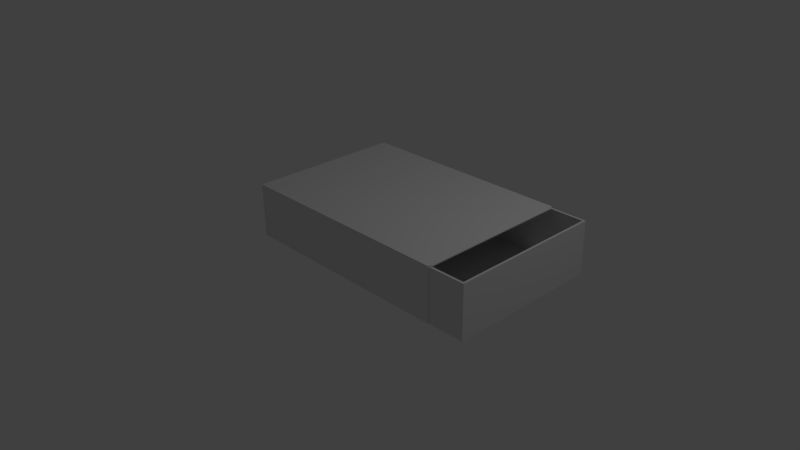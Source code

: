 # Source: MatchBox.blend  (saved by Blender 2.73.0; exported with 4.5.12 LTS)
import bpy
from mathutils import Matrix  # noqa: F401  (used for matrix-valued properties, if any)

bpy.ops.wm.read_factory_settings(use_empty=True)
scene = bpy.context.scene
scene.name = 'Scene'

# ---- collections
col_collection_1 = bpy.data.collections.new('Collection 1'); scene.collection.children.link(col_collection_1)

# ---- world
world_world = bpy.data.worlds.new('World'); scene.world = world_world
world_world.color = (0.05088, 0.05088, 0.05088)
world_world.use_sun_shadow = False
world_world.sun_shadow_jitter_overblur = 0.0
world_world.cycles.sampling_method = 'MANUAL'
world_world.cycles.sample_map_resolution = 256

# ---- cameras
cam_camera = bpy.data.cameras.new('Camera')
cam_camera.clip_end = 100.0
cam_camera.lens = 35.0
cam_camera.sensor_width = 32.0
cam_camera.sensor_height = 18.0
cam_camera.ortho_scale = 7.314
cam_camera.dof.focus_distance = 0.0
cam_camera.dof.aperture_fstop = 128.0

# ---- lights
light_lamp = bpy.data.lights.new('Lamp', 'POINT')
light_lamp.transmission_factor = 0.0
light_lamp.cutoff_distance = 30.0
light_lamp.energy = 100.0
light_lamp.shadow_buffer_clip_start = 1.001
light_lamp.shadow_soft_size = 0.1
light_lamp.shadow_maximum_resolution = 0.006
light_lamp.use_absolute_resolution = True
light_lamp.cycles.use_multiple_importance_sampling = False

# ---- meshes
me_cube = bpy.data.meshes.new('Cube')
me_cube.from_pydata([(-0.8901, -1.0, 0.3206), (-0.8901, 1.0, 0.3206), (1.0, 1.0, 0.3206), (1.0, -1.0, 0.3206), (-0.8901, -1.0, 1.0), (-0.8901, 1.0, 1.0), (1.0, 1.0, 1.0), (1.0, -1.0, 1.0), (1.995, 1.0, 0.3206), (1.995, -1.0, 0.3206), (1.995, 1.0, 1.0), (1.995, -1.0, 1.0), (2.479, 1.0, 0.3206), (2.479, -1.0, 0.3206), (2.479, 1.0, 1.0), (2.479, -1.0, 1.0), (2.022, 0.973, 1.0), (2.022, -0.973, 1.0), (2.452, 0.973, 1.0), (2.452, -0.973, 1.0), (-0.8901, -1.0, 1.013), (-0.8901, 1.0, 1.013), (1.0, 1.0, 1.013), (1.0, -1.0, 1.013), (1.995, 1.0, 1.013), (1.995, -1.0, 1.013), (2.022, 0.973, 1.013), (2.022, -0.973, 1.013), (-0.8901, -1.013, 0.3206), (1.0, -1.013, 0.3206), (-0.8901, -1.013, 1.0), (1.0, -1.013, 1.0), (1.995, -1.013, 0.3206), (1.995, -1.013, 1.0), (-0.8901, 1.011, 0.3206), (1.0, 1.011, 0.3206), (-0.8901, 1.011, 1.0), (1.0, 1.011, 1.0), (1.995, 1.011, 0.3206), (1.995, 1.011, 1.0), (-0.8903, -1.014, 1.014), (1.0, -1.013, 1.013), (1.995, -1.013, 1.013), (1.995, 1.011, 1.013), (1.0, 1.011, 1.013), (-0.8901, 1.011, 1.013), (0.05493, -1.013, 1.0), (-0.8901, -1.0, 1.0), (-0.8901, -1.0, 0.3206), (1.0, -1.0, 0.3206), (1.995, -1.0, 0.3206), (2.479, -1.0, 1.0), (2.479, -1.0, 0.3206), (2.022, -0.973, 1.0), (2.452, -0.973, 1.0), (-0.8901, -1.0, 1.013), (1.0, -1.0, 1.013), (1.995, -1.0, 1.013), (2.022, -0.973, 1.013), (-0.8901, 0.9946, 1.0), (1.0, 0.9946, 0.3206), (1.995, 0.9946, 0.3206), (2.479, 0.9946, 0.3206), (-0.8901, 0.9946, 1.013), (-0.8901, 0.9946, 0.3206), (2.479, 0.9946, 1.0), (2.022, 0.9677, 1.0), (2.452, 0.9677, 1.0), (1.0, 0.9946, 1.013), (1.995, 0.9946, 1.013), (2.022, 0.9677, 1.013), (-0.8901, -1.0, 0.3206), (-0.8901, 1.0, 0.3206), (1.995, 1.0, 0.3206), (1.995, -1.0, 0.3206), (2.479, 1.0, 0.3206), (2.479, -1.0, 0.3206), (-0.8901, -1.013, 0.3206), (1.0, -1.013, 0.3206), (1.995, -1.013, 0.3206), (-0.8901, 1.011, 0.3206), (1.0, 1.011, 0.3206), (1.995, 1.011, 0.3206), (2.479, -1.0, 0.3206), (-0.8901, -1.0, 0.3206), (2.479, 0.9946, 0.3206), (-0.8901, 0.9946, 0.3206), (-0.8901, -1.0, 0.9744), (-0.8901, -1.013, 0.9744), (-0.8901, 1.0, 0.9744), (1.995, 1.0, 0.9744), (1.995, -1.0, 0.9744), (2.479, 1.0, 0.9744), (2.479, -1.0, 0.9744), (1.0, -1.013, 0.9744), (1.995, -1.013, 0.9744), (-0.8901, 1.011, 0.9744), (1.0, 1.011, 0.9744), (1.995, 1.011, 0.9744), (2.479, -1.0, 0.9744), (-0.8901, -1.0, 0.9744), (2.479, 0.9946, 0.9744), (-0.8901, 0.9946, 0.9744), (1.981, -1.0, 0.3206), (1.981, 1.0, 0.3206), (1.981, -1.013, 0.3206), (1.981, 1.011, 0.3206), (1.981, -1.0, 0.3206), (1.981, 0.9946, 0.3206), (1.981, 1.011, 0.3206), (1.981, -1.013, 0.3206), (1.981, -1.013, 0.9744), (1.981, 1.011, 0.9744), (1.995, -1.0, 0.3206), (1.995, 1.0, 0.3206), (1.995, -1.0, 1.0), (1.995, 1.0, 1.0), (2.022, -0.973, 1.0), (2.022, 0.973, 1.0), (1.995, -1.0, 0.3206), (1.995, 0.9946, 0.3206), (1.995, 1.0, 0.3206), (1.995, -1.0, 0.3206), (1.995, -1.0, 0.9744), (1.995, 1.0, 0.9744), (2.466, 1.0, 0.3206), (2.466, -1.0, 0.3206), (2.466, 0.9946, 0.3206), (2.466, 1.0, 0.3206), (2.466, -1.0, 0.3206), (2.466, -1.0, 0.9744), (2.466, 1.0, 0.9744), (2.466, -1.0, 0.3206), (2.466, -1.0, 1.0), (2.466, 1.0, 1.0), (2.44, -0.973, 1.0), (2.44, 0.973, 1.0), (-0.8901, 1.0, 0.9744), (1.995, 1.0, 0.9744), (1.995, -1.0, 0.9744), (2.479, 1.0, 0.9744), (2.479, -1.0, 0.9744), (1.0, -1.013, 0.9744), (1.995, -1.013, 0.9744), (-0.8901, 1.011, 0.9744), (1.0, 1.011, 0.9744), (1.995, 1.011, 0.9744), (2.479, -1.0, 0.9744), (-0.8901, -1.0, 0.9744), (2.479, 0.9946, 0.9744), (-0.8901, 0.9946, 0.9744), (-0.8901, -1.0, 0.9744), (-0.8901, -1.013, 0.9744), (1.981, 1.011, 0.9744), (1.981, -1.013, 0.9744), (1.995, 1.0, 0.9744), (1.995, -1.0, 0.9744), (2.466, 1.0, 0.9744), (2.466, -1.0, 0.9744), (1.995, -1.0, 1.013), (1.995, 0.9946, 1.013), (0.973, -0.9955, 0.9474), (0.973, -0.9955, 0.3476), (-0.8632, -0.9955, 0.3476), (-0.8632, -0.9955, 0.9474)], [], [(86, 72, 1, 64), (104, 2, 35, 106), (108, 104, 8, 61), (103, 9, 32, 105), (64, 1, 2, 60), (66, 16, 26, 70), (127, 125, 12, 62), (11, 7, 31, 33), (11, 17, 27, 25), (6, 10, 39, 37), (83, 76, 13, 52), (129, 132, 13, 76), (131, 134, 14, 92), (16, 10, 24, 26), (54, 19, 15, 51), (117, 17, 11, 115), (136, 18, 14, 134), (68, 22, 21, 63), (56, 23, 25, 57, 159), (70, 26, 24, 69), (10, 6, 22, 24), (7, 11, 25, 23), (4, 7, 23, 20), (6, 5, 21, 22), (47, 4, 20, 55), (78, 77, 28, 29), (110, 105, 32, 79), (91, 11, 33, 95), (0, 3, 29, 28), (7, 4, 30, 46, 31), (71, 0, 28, 77), (80, 81, 35, 34), (97, 37, 39, 98, 112), (73, 8, 38, 82), (2, 1, 34, 35), (5, 6, 37, 36), (89, 5, 36, 96), (40, 20, 4, 30), (41, 23, 7, 31), (23, 41, 40, 20), (41, 31, 46, 30, 40), (42, 33, 11, 25), (25, 42, 41, 23), (42, 33, 31, 41), (39, 10, 24, 43), (44, 37, 6, 22), (43, 39, 37, 44), (43, 24, 22, 44), (36, 5, 21, 45), (36, 45, 44, 37), (45, 21, 22, 44), (59, 47, 55, 63), (27, 58, 57, 25), (160, 159, 57, 69), (23, 56, 55, 20), (67, 54, 51, 65), (85, 83, 52, 62), (132, 126, 52, 13), (17, 53, 58, 27), (0, 48, 49, 3), (103, 107, 50, 9), (71, 84, 48, 0), (75, 85, 62, 12), (18, 67, 65, 14), (22, 68, 160, 69, 24), (5, 59, 63, 21), (58, 70, 69, 57), (56, 68, 63, 55), (126, 127, 62, 52), (53, 66, 70, 58), (48, 64, 60, 49), (107, 108, 61, 50), (84, 86, 64, 48), (148, 150, 86, 84), (140, 149, 85, 75), (151, 148, 84, 71), (149, 147, 83, 85), (1, 72, 80, 34), (138, 73, 82, 146), (106, 109, 82, 38), (144, 145, 81, 80), (151, 71, 77, 152), (9, 74, 79, 32), (154, 110, 79, 143), (161, 164, 163, 162), (125, 128, 75, 12), (158, 129, 76, 141), (147, 141, 76, 83), (150, 137, 72, 86), (59, 5, 89, 102), (51, 15, 93, 99), (133, 130, 93, 15), (31, 46, 30, 88, 94), (31, 94, 111, 95, 33), (4, 87, 88, 30), (36, 37, 97, 96), (10, 90, 98, 39), (65, 51, 99, 101), (4, 47, 100, 87), (14, 65, 101, 92), (47, 59, 102, 100), (137, 89, 96, 144), (153, 112, 98, 146), (139, 91, 95, 143), (157, 131, 92, 140), (145, 97, 112, 153), (142, 78, 110, 154), (35, 81, 109, 106), (49, 60, 108, 107), (3, 49, 107, 103), (78, 29, 105, 110), (3, 103, 105, 29), (60, 2, 104, 108), (8, 104, 106, 38), (138, 90, 124, 155), (11, 91, 123, 115), (139, 74, 122, 156), (8, 73, 121, 114), (50, 61, 120, 119), (9, 50, 119, 113), (16, 118, 116, 10), (135, 117, 115, 133), (90, 10, 116, 124), (74, 9, 113, 122), (61, 8, 114, 120), (19, 135, 133, 15), (155, 124, 131, 157), (115, 123, 130, 133), (156, 122, 129, 158), (114, 121, 128, 125), (119, 120, 127, 126), (113, 119, 126, 132), (118, 136, 134, 116), (124, 116, 134, 131), (122, 113, 132, 129), (120, 114, 125, 127), (123, 156, 158, 130), (121, 155, 157, 128), (91, 139, 156, 123), (73, 138, 155, 121), (94, 142, 154, 111), (81, 145, 153, 109), (128, 157, 140, 75), (74, 139, 143, 79), (109, 153, 146, 82), (72, 137, 144, 80), (102, 89, 137, 150), (99, 93, 141, 147), (130, 158, 141, 93), (94, 88, 152, 142), (111, 154, 143, 95), (87, 151, 152, 88), (96, 97, 145, 144), (90, 138, 146, 98), (101, 99, 147, 149), (87, 100, 148, 151), (92, 101, 149, 140), (100, 102, 150, 148), (68, 56, 159, 160), (161, 162, 78, 142), (162, 163, 77, 78), (163, 164, 152, 77), (164, 161, 142, 152)])
me_cube.use_remesh_preserve_volume = False
me_cube.use_remesh_preserve_attributes = False
me_cube.use_mirror_vertex_groups = False
me_cube.update()

# ---- objects
ob_cube = bpy.data.objects.new('Cube', me_cube)
ob_lamp = bpy.data.objects.new('Lamp', light_lamp)
ob_camera = bpy.data.objects.new('Camera', cam_camera)

# ---- transforms, parenting, visibility, modifiers, constraints
ob_cube.location = (0.0, 0.0, 0.0)
ob_cube.lineart.crease_threshold = 0.0
ob_lamp.location = (4.076, 1.005, 5.904)
ob_lamp.rotation_euler = (0.6503, 0.05522, 1.866)
ob_lamp.lock_rotations_4d = False
ob_lamp.empty_display_type = 'ARROWS'
ob_lamp.color = (0.0, 0.0, 0.0, 0.0)
ob_lamp.lineart.crease_threshold = 0.0
ob_camera.location = (7.481, -6.508, 5.344)
ob_camera.rotation_euler = (1.109, 0.01082, 0.8149)
ob_camera.lock_rotations_4d = False
ob_camera.empty_display_type = 'ARROWS'
ob_camera.color = (0.0, 0.0, 0.0, 0.0)
ob_camera.display_type = 'WIRE'
ob_camera.lineart.crease_threshold = 0.0

# ---- collection membership
col_collection_1.objects.link(ob_cube)
col_collection_1.objects.link(ob_lamp)
col_collection_1.objects.link(ob_camera)

# ---- scene / render settings (as saved in the file)
scene.camera = ob_camera
scene.frame_start = 1; scene.frame_end = 250; scene.frame_set(1)
scene.render.engine = 'BLENDER_EEVEE_NEXT'
scene.render.resolution_percentage = 50
scene.render.dither_intensity = 0.0
scene.cycles.use_denoising = False
scene.cycles.samples = 10
scene.cycles.sampling_pattern = 'TABULATED_SOBOL'
scene.cycles.light_sampling_threshold = 0.0
scene.cycles.use_adaptive_sampling = False
scene.cycles.use_light_tree = False
scene.cycles.blur_glossy = 0.0
scene.cycles.pixel_filter_type = 'GAUSSIAN'
scene.cycles.sample_clamp_indirect = 0.0
scene.view_settings.view_transform = 'Standard'
bpy.context.view_layer.update()

